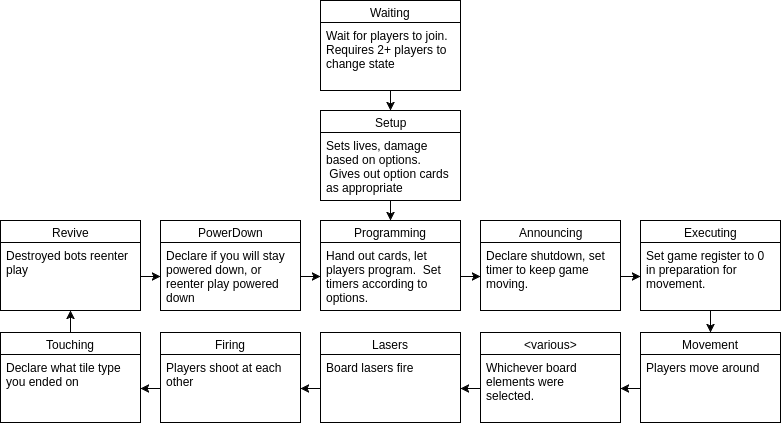

The diagram above was exported from draw.io. Its source (the exported page's mxGraphModel, read from the mxfile embedded in the PNG):
<mxGraphModel dx="872" dy="400" grid="1" gridSize="10" guides="1" tooltips="1" connect="1" arrows="1" fold="1" page="1" pageScale="1" pageWidth="850" pageHeight="1100" background="#ffffff" math="0" shadow="0">
  <root>
    <mxCell id="0" />
    <mxCell id="1" parent="0" />
    <mxCell id="84" style="edgeStyle=orthogonalEdgeStyle;rounded=0;html=1;exitX=0.5;exitY=1;entryX=0.5;entryY=0;jettySize=auto;orthogonalLoop=1;" parent="1" source="8" target="13" edge="1">
      <mxGeometry relative="1" as="geometry" />
    </mxCell>
    <mxCell id="8" value="Waiting" style="swimlane;html=1;fontStyle=0;childLayout=stackLayout;horizontal=1;startSize=22;fillColor=none;horizontalStack=0;resizeParent=1;resizeLast=0;collapsible=1;marginBottom=0;swimlaneFillColor=#ffffff;align=center;" parent="1" vertex="1">
      <mxGeometry x="360" y="10" width="140" height="90" as="geometry" />
    </mxCell>
    <mxCell id="11" value="Wait for players to join.&lt;div&gt;Requires 2+ players to change state&lt;/div&gt;" style="text;html=1;strokeColor=none;fillColor=none;spacingLeft=4;spacingRight=4;whiteSpace=wrap;overflow=hidden;rotatable=0;points=[[0,0.5],[1,0.5]];portConstraint=eastwest;" parent="8" vertex="1">
      <mxGeometry y="22" width="140" height="68" as="geometry" />
    </mxCell>
    <mxCell id="86" style="edgeStyle=orthogonalEdgeStyle;rounded=0;html=1;exitX=0.5;exitY=1;entryX=0.5;entryY=0;jettySize=auto;orthogonalLoop=1;" edge="1" parent="1" source="13" target="24">
      <mxGeometry relative="1" as="geometry" />
    </mxCell>
    <mxCell id="13" value="Setup" style="swimlane;html=1;fontStyle=0;childLayout=stackLayout;horizontal=1;startSize=22;fillColor=none;horizontalStack=0;resizeParent=1;resizeLast=0;collapsible=1;marginBottom=0;swimlaneFillColor=#ffffff;align=center;" parent="1" vertex="1">
      <mxGeometry x="360" y="120" width="140" height="90" as="geometry" />
    </mxCell>
    <mxCell id="14" value="Sets lives, damage based on options. &amp;nbsp;Gives out option cards as appropriate" style="text;html=1;strokeColor=none;fillColor=none;spacingLeft=4;spacingRight=4;whiteSpace=wrap;overflow=hidden;rotatable=0;points=[[0,0.5],[1,0.5]];portConstraint=eastwest;" parent="13" vertex="1">
      <mxGeometry y="22" width="140" height="68" as="geometry" />
    </mxCell>
    <mxCell id="24" value="Programming" style="swimlane;html=1;fontStyle=0;childLayout=stackLayout;horizontal=1;startSize=22;fillColor=none;horizontalStack=0;resizeParent=1;resizeLast=0;collapsible=1;marginBottom=0;swimlaneFillColor=#ffffff;align=center;" parent="1" vertex="1">
      <mxGeometry x="360" y="230" width="140" height="90" as="geometry" />
    </mxCell>
    <mxCell id="25" value="Hand out cards, let players program. &amp;nbsp;Set timers according to options." style="text;html=1;strokeColor=none;fillColor=none;spacingLeft=4;spacingRight=4;whiteSpace=wrap;overflow=hidden;rotatable=0;points=[[0,0.5],[1,0.5]];portConstraint=eastwest;" parent="24" vertex="1">
      <mxGeometry y="22" width="140" height="68" as="geometry" />
    </mxCell>
    <mxCell id="29" value="Announcing" style="swimlane;html=1;fontStyle=0;childLayout=stackLayout;horizontal=1;startSize=22;fillColor=none;horizontalStack=0;resizeParent=1;resizeLast=0;collapsible=1;marginBottom=0;swimlaneFillColor=#ffffff;align=center;" parent="1" vertex="1">
      <mxGeometry x="520" y="230" width="140" height="90" as="geometry" />
    </mxCell>
    <mxCell id="32" value="Declare shutdown, set timer to keep game moving." style="text;html=1;strokeColor=none;fillColor=none;spacingLeft=4;spacingRight=4;whiteSpace=wrap;overflow=hidden;rotatable=0;points=[[0,0.5],[1,0.5]];portConstraint=eastwest;" parent="29" vertex="1">
      <mxGeometry y="22" width="140" height="68" as="geometry" />
    </mxCell>
    <mxCell id="33" style="edgeStyle=orthogonalEdgeStyle;rounded=0;html=1;exitX=1;exitY=0.5;entryX=0;entryY=0.5;jettySize=auto;orthogonalLoop=1;" parent="1" source="25" target="32" edge="1">
      <mxGeometry relative="1" as="geometry" />
    </mxCell>
    <mxCell id="88" style="edgeStyle=orthogonalEdgeStyle;rounded=0;html=1;exitX=0.5;exitY=1;entryX=0.5;entryY=0;jettySize=auto;orthogonalLoop=1;" edge="1" parent="1" source="34" target="39">
      <mxGeometry relative="1" as="geometry" />
    </mxCell>
    <mxCell id="34" value="Executing" style="swimlane;html=1;fontStyle=0;childLayout=stackLayout;horizontal=1;startSize=22;fillColor=none;horizontalStack=0;resizeParent=1;resizeLast=0;collapsible=1;marginBottom=0;swimlaneFillColor=#ffffff;align=center;" parent="1" vertex="1">
      <mxGeometry x="680" y="230" width="140" height="90" as="geometry" />
    </mxCell>
    <mxCell id="36" value="Set game register to 0 in preparation for movement." style="text;html=1;strokeColor=none;fillColor=none;spacingLeft=4;spacingRight=4;whiteSpace=wrap;overflow=hidden;rotatable=0;points=[[0,0.5],[1,0.5]];portConstraint=eastwest;" parent="34" vertex="1">
      <mxGeometry y="22" width="140" height="68" as="geometry" />
    </mxCell>
    <mxCell id="39" value="Movement" style="swimlane;html=1;fontStyle=0;childLayout=stackLayout;horizontal=1;startSize=22;fillColor=none;horizontalStack=0;resizeParent=1;resizeLast=0;collapsible=1;marginBottom=0;swimlaneFillColor=#ffffff;align=center;" parent="1" vertex="1">
      <mxGeometry x="680" y="342" width="140" height="90" as="geometry" />
    </mxCell>
    <mxCell id="42" value="Players move around" style="text;html=1;strokeColor=none;fillColor=none;spacingLeft=4;spacingRight=4;whiteSpace=wrap;overflow=hidden;rotatable=0;points=[[0,0.5],[1,0.5]];portConstraint=eastwest;" parent="39" vertex="1">
      <mxGeometry y="22" width="140" height="68" as="geometry" />
    </mxCell>
    <mxCell id="48" value="&amp;lt;various&amp;gt;" style="swimlane;html=1;fontStyle=0;childLayout=stackLayout;horizontal=1;startSize=22;fillColor=none;horizontalStack=0;resizeParent=1;resizeLast=0;collapsible=1;marginBottom=0;swimlaneFillColor=#ffffff;align=center;" parent="1" vertex="1">
      <mxGeometry x="520" y="342" width="140" height="90" as="geometry" />
    </mxCell>
    <mxCell id="51" value="Whichever board elements were selected." style="text;html=1;strokeColor=none;fillColor=none;spacingLeft=4;spacingRight=4;whiteSpace=wrap;overflow=hidden;rotatable=0;points=[[0,0.5],[1,0.5]];portConstraint=eastwest;" parent="48" vertex="1">
      <mxGeometry y="22" width="140" height="68" as="geometry" />
    </mxCell>
    <mxCell id="54" value="PowerDown" style="swimlane;html=1;fontStyle=0;childLayout=stackLayout;horizontal=1;startSize=22;fillColor=none;horizontalStack=0;resizeParent=1;resizeLast=0;collapsible=1;marginBottom=0;swimlaneFillColor=#ffffff;align=center;" parent="1" vertex="1">
      <mxGeometry x="200" y="230" width="140" height="90" as="geometry" />
    </mxCell>
    <mxCell id="57" value="Declare if you will stay powered down, or reenter play powered down" style="text;html=1;strokeColor=none;fillColor=none;spacingLeft=4;spacingRight=4;whiteSpace=wrap;overflow=hidden;rotatable=0;points=[[0,0.5],[1,0.5]];portConstraint=eastwest;" parent="54" vertex="1">
      <mxGeometry y="22" width="140" height="68" as="geometry" />
    </mxCell>
    <mxCell id="58" value="Revive" style="swimlane;html=1;fontStyle=0;childLayout=stackLayout;horizontal=1;startSize=22;fillColor=none;horizontalStack=0;resizeParent=1;resizeLast=0;collapsible=1;marginBottom=0;swimlaneFillColor=#ffffff;align=center;" parent="1" vertex="1">
      <mxGeometry x="40" y="230" width="140" height="90" as="geometry" />
    </mxCell>
    <mxCell id="59" value="Destroyed bots reenter play" style="text;html=1;strokeColor=none;fillColor=none;spacingLeft=4;spacingRight=4;whiteSpace=wrap;overflow=hidden;rotatable=0;points=[[0,0.5],[1,0.5]];portConstraint=eastwest;" parent="58" vertex="1">
      <mxGeometry y="22" width="140" height="68" as="geometry" />
    </mxCell>
    <mxCell id="95" style="edgeStyle=orthogonalEdgeStyle;rounded=0;html=1;exitX=0.5;exitY=0;entryX=0.5;entryY=1;jettySize=auto;orthogonalLoop=1;" edge="1" parent="1" source="62" target="58">
      <mxGeometry relative="1" as="geometry" />
    </mxCell>
    <mxCell id="62" value="Touching" style="swimlane;html=1;fontStyle=0;childLayout=stackLayout;horizontal=1;startSize=22;fillColor=none;horizontalStack=0;resizeParent=1;resizeLast=0;collapsible=1;marginBottom=0;swimlaneFillColor=#ffffff;align=center;" parent="1" vertex="1">
      <mxGeometry x="40" y="342" width="140" height="90" as="geometry" />
    </mxCell>
    <mxCell id="65" value="Declare what tile type you ended on" style="text;html=1;strokeColor=none;fillColor=none;spacingLeft=4;spacingRight=4;whiteSpace=wrap;overflow=hidden;rotatable=0;points=[[0,0.5],[1,0.5]];portConstraint=eastwest;" parent="62" vertex="1">
      <mxGeometry y="22" width="140" height="68" as="geometry" />
    </mxCell>
    <mxCell id="66" value="Firing" style="swimlane;html=1;fontStyle=0;childLayout=stackLayout;horizontal=1;startSize=22;fillColor=none;horizontalStack=0;resizeParent=1;resizeLast=0;collapsible=1;marginBottom=0;swimlaneFillColor=#ffffff;align=center;" parent="1" vertex="1">
      <mxGeometry x="200" y="342" width="140" height="90" as="geometry" />
    </mxCell>
    <mxCell id="69" value="Players shoot at each other" style="text;html=1;strokeColor=none;fillColor=none;spacingLeft=4;spacingRight=4;whiteSpace=wrap;overflow=hidden;rotatable=0;points=[[0,0.5],[1,0.5]];portConstraint=eastwest;" parent="66" vertex="1">
      <mxGeometry y="22" width="140" height="68" as="geometry" />
    </mxCell>
    <mxCell id="70" value="Lasers" style="swimlane;html=1;fontStyle=0;childLayout=stackLayout;horizontal=1;startSize=22;fillColor=none;horizontalStack=0;resizeParent=1;resizeLast=0;collapsible=1;marginBottom=0;swimlaneFillColor=#ffffff;align=center;" parent="1" vertex="1">
      <mxGeometry x="360" y="342" width="140" height="90" as="geometry" />
    </mxCell>
    <mxCell id="73" value="Board lasers fire" style="text;html=1;strokeColor=none;fillColor=none;spacingLeft=4;spacingRight=4;whiteSpace=wrap;overflow=hidden;rotatable=0;points=[[0,0.5],[1,0.5]];portConstraint=eastwest;" parent="70" vertex="1">
      <mxGeometry y="22" width="140" height="68" as="geometry" />
    </mxCell>
    <mxCell id="77" style="edgeStyle=orthogonalEdgeStyle;rounded=0;html=1;exitX=0;exitY=0.5;entryX=1;entryY=0.5;jettySize=auto;orthogonalLoop=1;" parent="1" source="73" target="69" edge="1">
      <mxGeometry relative="1" as="geometry" />
    </mxCell>
    <mxCell id="80" style="edgeStyle=orthogonalEdgeStyle;rounded=0;html=1;exitX=0;exitY=0.5;entryX=1;entryY=0.5;jettySize=auto;orthogonalLoop=1;" parent="1" source="69" target="65" edge="1">
      <mxGeometry relative="1" as="geometry" />
    </mxCell>
    <mxCell id="83" style="edgeStyle=orthogonalEdgeStyle;rounded=0;html=1;exitX=1;exitY=0.5;entryX=0;entryY=0.5;jettySize=auto;orthogonalLoop=1;" parent="1" source="57" target="25" edge="1">
      <mxGeometry relative="1" as="geometry" />
    </mxCell>
    <mxCell id="85" style="edgeStyle=orthogonalEdgeStyle;rounded=0;html=1;exitX=1;exitY=0.5;entryX=0;entryY=0.5;jettySize=auto;orthogonalLoop=1;" edge="1" parent="1" source="59" target="57">
      <mxGeometry relative="1" as="geometry" />
    </mxCell>
    <mxCell id="92" style="edgeStyle=orthogonalEdgeStyle;rounded=0;html=1;exitX=1;exitY=0.5;entryX=0;entryY=0.5;jettySize=auto;orthogonalLoop=1;" edge="1" parent="1" source="32" target="36">
      <mxGeometry relative="1" as="geometry" />
    </mxCell>
    <mxCell id="93" style="edgeStyle=orthogonalEdgeStyle;rounded=0;html=1;exitX=0;exitY=0.5;entryX=1;entryY=0.5;jettySize=auto;orthogonalLoop=1;" edge="1" parent="1" source="42" target="51">
      <mxGeometry relative="1" as="geometry" />
    </mxCell>
    <mxCell id="94" style="edgeStyle=orthogonalEdgeStyle;rounded=0;html=1;exitX=0;exitY=0.5;entryX=1;entryY=0.5;jettySize=auto;orthogonalLoop=1;" edge="1" parent="1" source="51" target="73">
      <mxGeometry relative="1" as="geometry" />
    </mxCell>
  </root>
</mxGraphModel>